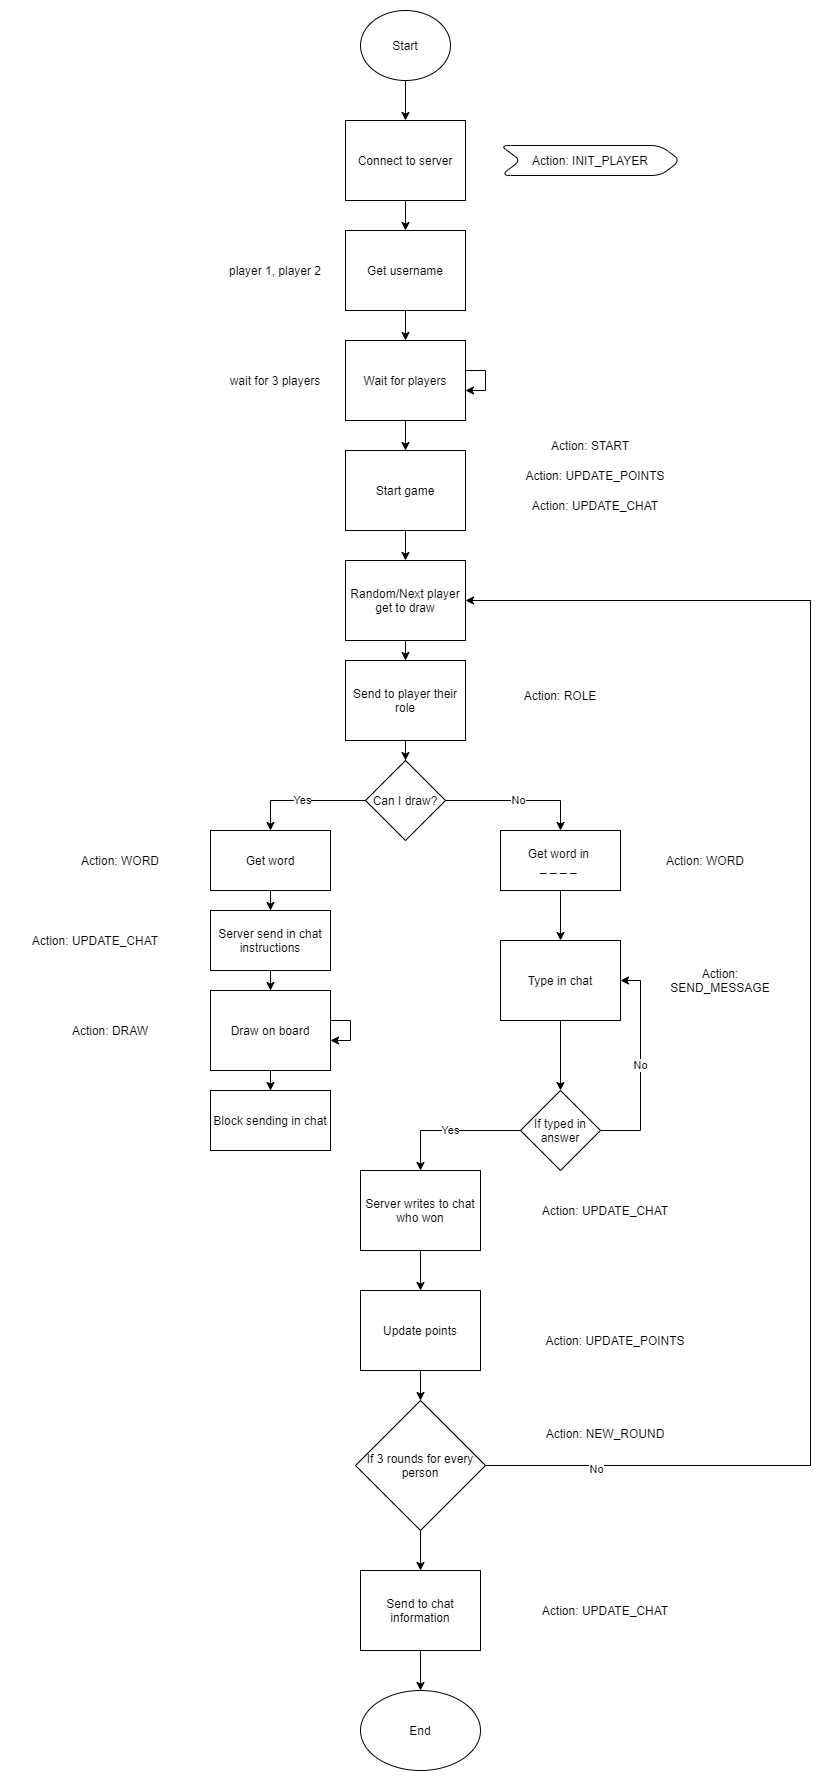

The diagram above was exported from draw.io. Its source (the exported page's mxGraphModel, read from the mxfile embedded in the PNG):
<mxGraphModel dx="1422" dy="834" grid="1" gridSize="10" guides="1" tooltips="1" connect="1" arrows="1" fold="1" page="1" pageScale="1" pageWidth="850" pageHeight="1100" math="0" shadow="0">
  <root>
    <mxCell id="0" />
    <mxCell id="1" parent="0" />
    <mxCell id="S3TLSYax_FAfPNjMy2Hl-22" style="edgeStyle=orthogonalEdgeStyle;rounded=0;orthogonalLoop=1;jettySize=auto;html=1;" parent="1" source="S3TLSYax_FAfPNjMy2Hl-1" target="S3TLSYax_FAfPNjMy2Hl-2" edge="1">
      <mxGeometry relative="1" as="geometry" />
    </mxCell>
    <mxCell id="S3TLSYax_FAfPNjMy2Hl-1" value="Start" style="ellipse;whiteSpace=wrap;html=1;" parent="1" vertex="1">
      <mxGeometry x="360" y="30" width="90" height="70" as="geometry" />
    </mxCell>
    <mxCell id="S3TLSYax_FAfPNjMy2Hl-23" style="edgeStyle=orthogonalEdgeStyle;rounded=0;orthogonalLoop=1;jettySize=auto;html=1;" parent="1" source="S3TLSYax_FAfPNjMy2Hl-2" target="S3TLSYax_FAfPNjMy2Hl-3" edge="1">
      <mxGeometry relative="1" as="geometry" />
    </mxCell>
    <mxCell id="S3TLSYax_FAfPNjMy2Hl-2" value="Connect to server" style="whiteSpace=wrap;html=1;" parent="1" vertex="1">
      <mxGeometry x="345" y="140" width="120" height="80" as="geometry" />
    </mxCell>
    <mxCell id="S3TLSYax_FAfPNjMy2Hl-24" style="edgeStyle=orthogonalEdgeStyle;rounded=0;orthogonalLoop=1;jettySize=auto;html=1;" parent="1" source="S3TLSYax_FAfPNjMy2Hl-3" target="S3TLSYax_FAfPNjMy2Hl-4" edge="1">
      <mxGeometry relative="1" as="geometry" />
    </mxCell>
    <mxCell id="S3TLSYax_FAfPNjMy2Hl-3" value="Get username" style="whiteSpace=wrap;html=1;" parent="1" vertex="1">
      <mxGeometry x="345" y="250" width="120" height="80" as="geometry" />
    </mxCell>
    <mxCell id="S3TLSYax_FAfPNjMy2Hl-25" style="edgeStyle=orthogonalEdgeStyle;rounded=0;orthogonalLoop=1;jettySize=auto;html=1;" parent="1" source="S3TLSYax_FAfPNjMy2Hl-4" target="S3TLSYax_FAfPNjMy2Hl-5" edge="1">
      <mxGeometry relative="1" as="geometry" />
    </mxCell>
    <mxCell id="S3TLSYax_FAfPNjMy2Hl-4" value="Wait for players" style="whiteSpace=wrap;html=1;" parent="1" vertex="1">
      <mxGeometry x="345" y="360" width="120" height="80" as="geometry" />
    </mxCell>
    <mxCell id="S3TLSYax_FAfPNjMy2Hl-26" style="edgeStyle=orthogonalEdgeStyle;rounded=0;orthogonalLoop=1;jettySize=auto;html=1;" parent="1" source="S3TLSYax_FAfPNjMy2Hl-5" target="S3TLSYax_FAfPNjMy2Hl-6" edge="1">
      <mxGeometry relative="1" as="geometry" />
    </mxCell>
    <mxCell id="S3TLSYax_FAfPNjMy2Hl-5" value="Start game" style="whiteSpace=wrap;html=1;rounded=0;shadow=0;glass=0;sketch=0;" parent="1" vertex="1">
      <mxGeometry x="345" y="470" width="120" height="80" as="geometry" />
    </mxCell>
    <mxCell id="S3TLSYax_FAfPNjMy2Hl-27" style="edgeStyle=orthogonalEdgeStyle;rounded=0;orthogonalLoop=1;jettySize=auto;html=1;" parent="1" source="S3TLSYax_FAfPNjMy2Hl-6" target="S3TLSYax_FAfPNjMy2Hl-20" edge="1">
      <mxGeometry relative="1" as="geometry" />
    </mxCell>
    <mxCell id="S3TLSYax_FAfPNjMy2Hl-6" value="Random/Next player get to draw" style="whiteSpace=wrap;html=1;" parent="1" vertex="1">
      <mxGeometry x="345" y="580" width="120" height="80" as="geometry" />
    </mxCell>
    <mxCell id="S3TLSYax_FAfPNjMy2Hl-29" value="No" style="edgeStyle=orthogonalEdgeStyle;rounded=0;orthogonalLoop=1;jettySize=auto;html=1;" parent="1" source="S3TLSYax_FAfPNjMy2Hl-8" target="S3TLSYax_FAfPNjMy2Hl-17" edge="1">
      <mxGeometry relative="1" as="geometry">
        <Array as="points">
          <mxPoint x="560" y="820" />
        </Array>
      </mxGeometry>
    </mxCell>
    <mxCell id="S3TLSYax_FAfPNjMy2Hl-30" value="Yes" style="edgeStyle=orthogonalEdgeStyle;rounded=0;orthogonalLoop=1;jettySize=auto;html=1;entryX=0.5;entryY=0;entryDx=0;entryDy=0;" parent="1" source="S3TLSYax_FAfPNjMy2Hl-8" target="S3TLSYax_FAfPNjMy2Hl-12" edge="1">
      <mxGeometry relative="1" as="geometry" />
    </mxCell>
    <mxCell id="S3TLSYax_FAfPNjMy2Hl-8" value="Can I draw?" style="rhombus;whiteSpace=wrap;html=1;" parent="1" vertex="1">
      <mxGeometry x="365" y="780" width="80" height="80" as="geometry" />
    </mxCell>
    <mxCell id="S3TLSYax_FAfPNjMy2Hl-36" style="edgeStyle=orthogonalEdgeStyle;rounded=0;orthogonalLoop=1;jettySize=auto;html=1;" parent="1" source="S3TLSYax_FAfPNjMy2Hl-9" target="S3TLSYax_FAfPNjMy2Hl-16" edge="1">
      <mxGeometry relative="1" as="geometry" />
    </mxCell>
    <mxCell id="S3TLSYax_FAfPNjMy2Hl-9" value="Draw on board" style="whiteSpace=wrap;html=1;rounded=0;" parent="1" vertex="1">
      <mxGeometry x="210" y="1010" width="120" height="80" as="geometry" />
    </mxCell>
    <mxCell id="S3TLSYax_FAfPNjMy2Hl-34" style="edgeStyle=orthogonalEdgeStyle;rounded=0;orthogonalLoop=1;jettySize=auto;html=1;" parent="1" source="S3TLSYax_FAfPNjMy2Hl-12" target="S3TLSYax_FAfPNjMy2Hl-19" edge="1">
      <mxGeometry relative="1" as="geometry" />
    </mxCell>
    <mxCell id="S3TLSYax_FAfPNjMy2Hl-12" value="Get word" style="rounded=0;whiteSpace=wrap;html=1;" parent="1" vertex="1">
      <mxGeometry x="210" y="850" width="120" height="60" as="geometry" />
    </mxCell>
    <mxCell id="S3TLSYax_FAfPNjMy2Hl-32" style="edgeStyle=orthogonalEdgeStyle;rounded=0;orthogonalLoop=1;jettySize=auto;html=1;" parent="1" source="S3TLSYax_FAfPNjMy2Hl-13" target="S3TLSYax_FAfPNjMy2Hl-14" edge="1">
      <mxGeometry relative="1" as="geometry" />
    </mxCell>
    <mxCell id="S3TLSYax_FAfPNjMy2Hl-13" value="Type in chat" style="whiteSpace=wrap;html=1;rounded=0;" parent="1" vertex="1">
      <mxGeometry x="500" y="960" width="120" height="80" as="geometry" />
    </mxCell>
    <mxCell id="S3TLSYax_FAfPNjMy2Hl-33" value="Yes" style="edgeStyle=orthogonalEdgeStyle;rounded=0;orthogonalLoop=1;jettySize=auto;html=1;entryX=0.5;entryY=0;entryDx=0;entryDy=0;" parent="1" source="S3TLSYax_FAfPNjMy2Hl-14" target="S3TLSYax_FAfPNjMy2Hl-15" edge="1">
      <mxGeometry relative="1" as="geometry" />
    </mxCell>
    <mxCell id="S3TLSYax_FAfPNjMy2Hl-38" value="No" style="edgeStyle=orthogonalEdgeStyle;rounded=0;orthogonalLoop=1;jettySize=auto;html=1;entryX=1;entryY=0.5;entryDx=0;entryDy=0;" parent="1" source="S3TLSYax_FAfPNjMy2Hl-14" target="S3TLSYax_FAfPNjMy2Hl-13" edge="1">
      <mxGeometry relative="1" as="geometry">
        <Array as="points">
          <mxPoint x="640" y="1150" />
          <mxPoint x="640" y="1000" />
        </Array>
      </mxGeometry>
    </mxCell>
    <mxCell id="S3TLSYax_FAfPNjMy2Hl-14" value="If typed in answer" style="rhombus;whiteSpace=wrap;html=1;" parent="1" vertex="1">
      <mxGeometry x="520" y="1110" width="80" height="80" as="geometry" />
    </mxCell>
    <mxCell id="S3TLSYax_FAfPNjMy2Hl-39" style="edgeStyle=orthogonalEdgeStyle;rounded=0;orthogonalLoop=1;jettySize=auto;html=1;" parent="1" source="S3TLSYax_FAfPNjMy2Hl-15" target="S3TLSYax_FAfPNjMy2Hl-18" edge="1">
      <mxGeometry relative="1" as="geometry" />
    </mxCell>
    <mxCell id="S3TLSYax_FAfPNjMy2Hl-15" value="Server writes to chat who won" style="whiteSpace=wrap;html=1;" parent="1" vertex="1">
      <mxGeometry x="360" y="1190" width="120" height="80" as="geometry" />
    </mxCell>
    <mxCell id="S3TLSYax_FAfPNjMy2Hl-16" value="Block sending in chat" style="rounded=0;whiteSpace=wrap;html=1;" parent="1" vertex="1">
      <mxGeometry x="210" y="1110" width="120" height="60" as="geometry" />
    </mxCell>
    <mxCell id="S3TLSYax_FAfPNjMy2Hl-31" style="edgeStyle=orthogonalEdgeStyle;rounded=0;orthogonalLoop=1;jettySize=auto;html=1;" parent="1" source="S3TLSYax_FAfPNjMy2Hl-17" target="S3TLSYax_FAfPNjMy2Hl-13" edge="1">
      <mxGeometry relative="1" as="geometry" />
    </mxCell>
    <mxCell id="S3TLSYax_FAfPNjMy2Hl-17" value="Get word in&amp;nbsp;&lt;br&gt;_ _ _ _&amp;nbsp;" style="rounded=0;whiteSpace=wrap;html=1;" parent="1" vertex="1">
      <mxGeometry x="500" y="850" width="120" height="60" as="geometry" />
    </mxCell>
    <mxCell id="S3TLSYax_FAfPNjMy2Hl-41" style="edgeStyle=orthogonalEdgeStyle;rounded=0;orthogonalLoop=1;jettySize=auto;html=1;" parent="1" source="S3TLSYax_FAfPNjMy2Hl-18" target="S3TLSYax_FAfPNjMy2Hl-21" edge="1">
      <mxGeometry relative="1" as="geometry" />
    </mxCell>
    <mxCell id="S3TLSYax_FAfPNjMy2Hl-18" value="Update points" style="whiteSpace=wrap;html=1;rounded=0;" parent="1" vertex="1">
      <mxGeometry x="360" y="1310" width="120" height="80" as="geometry" />
    </mxCell>
    <mxCell id="S3TLSYax_FAfPNjMy2Hl-35" style="edgeStyle=orthogonalEdgeStyle;rounded=0;orthogonalLoop=1;jettySize=auto;html=1;" parent="1" source="S3TLSYax_FAfPNjMy2Hl-19" target="S3TLSYax_FAfPNjMy2Hl-9" edge="1">
      <mxGeometry relative="1" as="geometry" />
    </mxCell>
    <mxCell id="S3TLSYax_FAfPNjMy2Hl-19" value="Server send in chat instructions" style="rounded=0;whiteSpace=wrap;html=1;" parent="1" vertex="1">
      <mxGeometry x="210" y="930" width="120" height="60" as="geometry" />
    </mxCell>
    <mxCell id="S3TLSYax_FAfPNjMy2Hl-28" style="edgeStyle=orthogonalEdgeStyle;rounded=0;orthogonalLoop=1;jettySize=auto;html=1;" parent="1" source="S3TLSYax_FAfPNjMy2Hl-20" target="S3TLSYax_FAfPNjMy2Hl-8" edge="1">
      <mxGeometry relative="1" as="geometry" />
    </mxCell>
    <mxCell id="S3TLSYax_FAfPNjMy2Hl-20" value="Send to player their role" style="whiteSpace=wrap;html=1;" parent="1" vertex="1">
      <mxGeometry x="345" y="680" width="120" height="80" as="geometry" />
    </mxCell>
    <mxCell id="S3TLSYax_FAfPNjMy2Hl-42" style="edgeStyle=orthogonalEdgeStyle;rounded=0;orthogonalLoop=1;jettySize=auto;html=1;entryX=1;entryY=0.5;entryDx=0;entryDy=0;" parent="1" source="S3TLSYax_FAfPNjMy2Hl-21" target="S3TLSYax_FAfPNjMy2Hl-6" edge="1">
      <mxGeometry relative="1" as="geometry">
        <Array as="points">
          <mxPoint x="810" y="1485" />
          <mxPoint x="810" y="620" />
        </Array>
      </mxGeometry>
    </mxCell>
    <mxCell id="S3TLSYax_FAfPNjMy2Hl-43" value="No" style="edgeLabel;html=1;align=center;verticalAlign=middle;resizable=0;points=[];" parent="S3TLSYax_FAfPNjMy2Hl-42" vertex="1" connectable="0">
      <mxGeometry x="-0.8572" y="-3" relative="1" as="geometry">
        <mxPoint as="offset" />
      </mxGeometry>
    </mxCell>
    <mxCell id="S3TLSYax_FAfPNjMy2Hl-45" style="edgeStyle=orthogonalEdgeStyle;rounded=0;orthogonalLoop=1;jettySize=auto;html=1;" parent="1" source="S3TLSYax_FAfPNjMy2Hl-21" target="S3TLSYax_FAfPNjMy2Hl-44" edge="1">
      <mxGeometry relative="1" as="geometry" />
    </mxCell>
    <mxCell id="S3TLSYax_FAfPNjMy2Hl-21" value="If 3 rounds for every person" style="rhombus;whiteSpace=wrap;html=1;rounded=0;" parent="1" vertex="1">
      <mxGeometry x="355" y="1420" width="130" height="130" as="geometry" />
    </mxCell>
    <mxCell id="S3TLSYax_FAfPNjMy2Hl-37" style="edgeStyle=orthogonalEdgeStyle;rounded=0;orthogonalLoop=1;jettySize=auto;html=1;" parent="1" source="S3TLSYax_FAfPNjMy2Hl-9" target="S3TLSYax_FAfPNjMy2Hl-9" edge="1">
      <mxGeometry relative="1" as="geometry" />
    </mxCell>
    <mxCell id="S3TLSYax_FAfPNjMy2Hl-47" style="edgeStyle=orthogonalEdgeStyle;rounded=0;orthogonalLoop=1;jettySize=auto;html=1;" parent="1" source="S3TLSYax_FAfPNjMy2Hl-44" target="S3TLSYax_FAfPNjMy2Hl-46" edge="1">
      <mxGeometry relative="1" as="geometry" />
    </mxCell>
    <mxCell id="S3TLSYax_FAfPNjMy2Hl-44" value="Send to chat information" style="whiteSpace=wrap;html=1;" parent="1" vertex="1">
      <mxGeometry x="360" y="1590" width="120" height="80" as="geometry" />
    </mxCell>
    <mxCell id="S3TLSYax_FAfPNjMy2Hl-46" value="End" style="ellipse;whiteSpace=wrap;html=1;" parent="1" vertex="1">
      <mxGeometry x="360" y="1710" width="120" height="80" as="geometry" />
    </mxCell>
    <mxCell id="S3TLSYax_FAfPNjMy2Hl-49" style="edgeStyle=orthogonalEdgeStyle;rounded=0;orthogonalLoop=1;jettySize=auto;html=1;" parent="1" source="S3TLSYax_FAfPNjMy2Hl-4" target="S3TLSYax_FAfPNjMy2Hl-4" edge="1">
      <mxGeometry relative="1" as="geometry" />
    </mxCell>
    <mxCell id="S3TLSYax_FAfPNjMy2Hl-51" value="player 1, player 2" style="text;html=1;strokeColor=none;fillColor=none;align=center;verticalAlign=middle;whiteSpace=wrap;rounded=0;shadow=0;glass=0;sketch=0;" parent="1" vertex="1">
      <mxGeometry x="220" y="272.5" width="110" height="35" as="geometry" />
    </mxCell>
    <mxCell id="S3TLSYax_FAfPNjMy2Hl-52" value="wait for 3 players" style="text;html=1;strokeColor=none;fillColor=none;align=center;verticalAlign=middle;whiteSpace=wrap;rounded=0;shadow=0;glass=0;sketch=0;" parent="1" vertex="1">
      <mxGeometry x="220" y="382.5" width="110" height="35" as="geometry" />
    </mxCell>
    <mxCell id="S3TLSYax_FAfPNjMy2Hl-54" value="Action: INIT_PLAYER" style="shape=step;perimeter=stepPerimeter;whiteSpace=wrap;html=1;fixedSize=1;rounded=1;shadow=0;glass=0;sketch=0;" parent="1" vertex="1">
      <mxGeometry x="500" y="165" width="180" height="30" as="geometry" />
    </mxCell>
    <mxCell id="S3TLSYax_FAfPNjMy2Hl-55" value="Action: START" style="shape=step;perimeter=stepPerimeter;whiteSpace=wrap;html=1;fixedSize=1;rounded=1;shadow=0;glass=0;sketch=0;strokeColor=#FFFFFF;" parent="1" vertex="1">
      <mxGeometry x="510" y="450" width="160" height="30" as="geometry" />
    </mxCell>
    <mxCell id="S3TLSYax_FAfPNjMy2Hl-56" value="Action: ROLE" style="shape=step;perimeter=stepPerimeter;whiteSpace=wrap;html=1;fixedSize=1;rounded=1;shadow=0;glass=0;sketch=0;strokeColor=#FFFFFF;" parent="1" vertex="1">
      <mxGeometry x="490" y="700" width="140" height="30" as="geometry" />
    </mxCell>
    <mxCell id="S3TLSYax_FAfPNjMy2Hl-57" value="Action: WORD" style="shape=step;perimeter=stepPerimeter;whiteSpace=wrap;html=1;fixedSize=1;rounded=1;shadow=0;glass=0;sketch=0;strokeColor=#FFFFFF;" parent="1" vertex="1">
      <mxGeometry x="50" y="865" width="140" height="30" as="geometry" />
    </mxCell>
    <mxCell id="S3TLSYax_FAfPNjMy2Hl-58" value="Action: WORD" style="shape=step;perimeter=stepPerimeter;whiteSpace=wrap;html=1;fixedSize=1;rounded=1;shadow=0;glass=0;sketch=0;strokeColor=#FFFFFF;" parent="1" vertex="1">
      <mxGeometry x="640" y="865" width="130" height="30" as="geometry" />
    </mxCell>
    <mxCell id="S3TLSYax_FAfPNjMy2Hl-59" value="Action: UPDATE_CHAT" style="shape=step;perimeter=stepPerimeter;whiteSpace=wrap;html=1;fixedSize=1;rounded=1;shadow=0;glass=0;sketch=0;strokeColor=#FFFFFF;" parent="1" vertex="1">
      <mxGeometry x="10" y="945" width="170" height="30" as="geometry" />
    </mxCell>
    <mxCell id="S3TLSYax_FAfPNjMy2Hl-61" value="Action: DRAW" style="shape=step;perimeter=stepPerimeter;whiteSpace=wrap;html=1;fixedSize=1;rounded=1;shadow=0;glass=0;sketch=0;strokeColor=#FFFFFF;" parent="1" vertex="1">
      <mxGeometry x="40" y="1035" width="140" height="30" as="geometry" />
    </mxCell>
    <mxCell id="S3TLSYax_FAfPNjMy2Hl-62" value="Action: SEND_MESSAGE" style="shape=step;perimeter=stepPerimeter;whiteSpace=wrap;html=1;fixedSize=1;rounded=1;shadow=0;glass=0;sketch=0;strokeColor=#FFFFFF;" parent="1" vertex="1">
      <mxGeometry x="650" y="985" width="140" height="30" as="geometry" />
    </mxCell>
    <mxCell id="S3TLSYax_FAfPNjMy2Hl-63" value="Action: UPDATE_CHAT" style="shape=step;perimeter=stepPerimeter;whiteSpace=wrap;html=1;fixedSize=1;rounded=1;shadow=0;glass=0;sketch=0;strokeColor=#FFFFFF;" parent="1" vertex="1">
      <mxGeometry x="510" y="1217.5" width="190" height="25" as="geometry" />
    </mxCell>
    <mxCell id="S3TLSYax_FAfPNjMy2Hl-64" value="Action: NEW_ROUND" style="shape=step;perimeter=stepPerimeter;whiteSpace=wrap;html=1;fixedSize=1;rounded=1;shadow=0;glass=0;sketch=0;strokeColor=#FFFFFF;" parent="1" vertex="1">
      <mxGeometry x="510" y="1440" width="190" height="25" as="geometry" />
    </mxCell>
    <mxCell id="S3TLSYax_FAfPNjMy2Hl-65" value="Action: UPDATE_CHAT" style="shape=step;perimeter=stepPerimeter;whiteSpace=wrap;html=1;fixedSize=1;rounded=1;shadow=0;glass=0;sketch=0;strokeColor=#FFFFFF;" parent="1" vertex="1">
      <mxGeometry x="510" y="1617.5" width="190" height="25" as="geometry" />
    </mxCell>
    <mxCell id="S3TLSYax_FAfPNjMy2Hl-66" value="Action: UPDATE_POINTS" style="shape=step;perimeter=stepPerimeter;whiteSpace=wrap;html=1;fixedSize=1;rounded=1;shadow=0;glass=0;sketch=0;strokeColor=#FFFFFF;" parent="1" vertex="1">
      <mxGeometry x="510" y="480" width="170" height="30" as="geometry" />
    </mxCell>
    <mxCell id="S3TLSYax_FAfPNjMy2Hl-67" value="Action: UPDATE_CHAT" style="shape=step;perimeter=stepPerimeter;whiteSpace=wrap;html=1;fixedSize=1;rounded=1;shadow=0;glass=0;sketch=0;strokeColor=#FFFFFF;" parent="1" vertex="1">
      <mxGeometry x="510" y="510" width="170" height="30" as="geometry" />
    </mxCell>
    <mxCell id="5M4uigMQm4OGb5uAUW71-1" value="Action: UPDATE_POINTS" style="shape=step;perimeter=stepPerimeter;whiteSpace=wrap;html=1;fixedSize=1;rounded=1;shadow=0;glass=0;sketch=0;strokeColor=#FFFFFF;" parent="1" vertex="1">
      <mxGeometry x="520" y="1347.5" width="190" height="25" as="geometry" />
    </mxCell>
  </root>
</mxGraphModel>